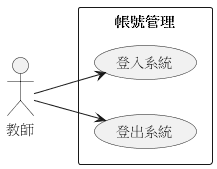

The diagram above was rendered by PlantUML. Its source (embedded in the PNG):
@startuml 圖1_帳號管理案例
left to right direction
skinparam packageStyle rectangle

actor 教師

rectangle 帳號管理 {
  usecase "登入系統" as A1
  usecase "登出系統" as A2
}

教師 --> A1
教師 --> A2

@enduml